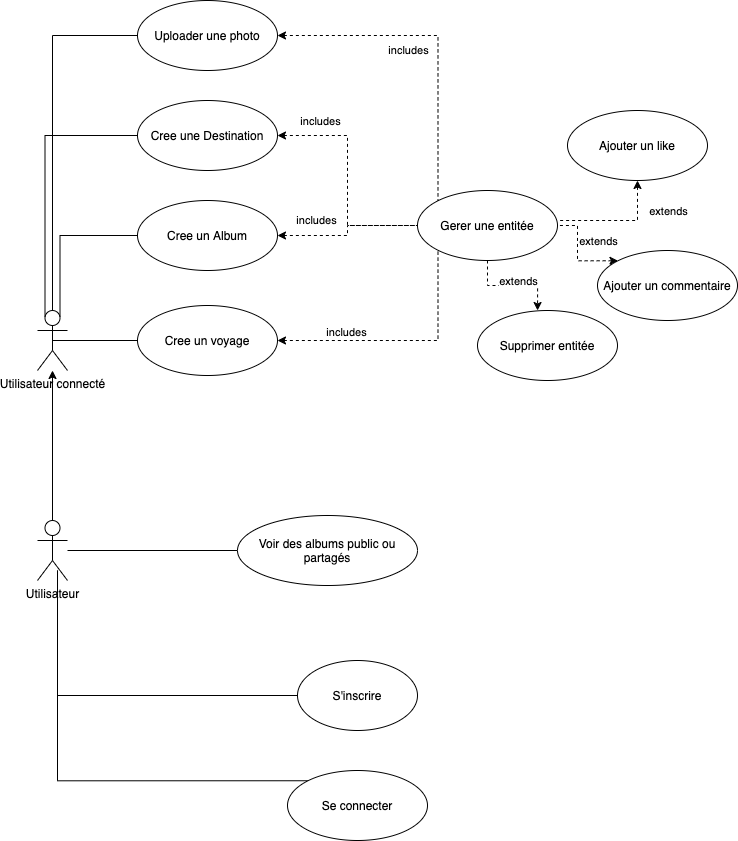

The diagram above was exported from draw.io. Its source (the exported page's mxGraphModel, read from the mxfile embedded in the PNG):
<mxGraphModel dx="918" dy="1129" grid="1" gridSize="10" guides="1" tooltips="1" connect="1" arrows="1" fold="1" page="1" pageScale="1" pageWidth="827" pageHeight="1169" math="0" shadow="0">
  <root>
    <mxCell id="0" />
    <mxCell id="1" parent="0" />
    <mxCell id="f2SL71nlpYaI0zvYMS3g-4" style="edgeStyle=orthogonalEdgeStyle;rounded=0;orthogonalLoop=1;jettySize=auto;html=1;exitX=0.5;exitY=0;exitDx=0;exitDy=0;exitPerimeter=0;" edge="1" parent="1" source="f2SL71nlpYaI0zvYMS3g-1" target="f2SL71nlpYaI0zvYMS3g-3">
      <mxGeometry relative="1" as="geometry" />
    </mxCell>
    <mxCell id="f2SL71nlpYaI0zvYMS3g-1" value="Utilisateur" style="shape=umlActor;verticalLabelPosition=bottom;verticalAlign=top;html=1;" vertex="1" parent="1">
      <mxGeometry x="100" y="620" width="30" height="60" as="geometry" />
    </mxCell>
    <mxCell id="f2SL71nlpYaI0zvYMS3g-3" value="Utilisateur connecté" style="shape=umlActor;verticalLabelPosition=bottom;verticalAlign=top;html=1;" vertex="1" parent="1">
      <mxGeometry x="100" y="410" width="30" height="60" as="geometry" />
    </mxCell>
    <mxCell id="f2SL71nlpYaI0zvYMS3g-7" style="edgeStyle=orthogonalEdgeStyle;rounded=0;orthogonalLoop=1;jettySize=auto;html=1;exitX=0;exitY=0.5;exitDx=0;exitDy=0;endArrow=none;endFill=0;" edge="1" parent="1" source="f2SL71nlpYaI0zvYMS3g-5" target="f2SL71nlpYaI0zvYMS3g-1">
      <mxGeometry relative="1" as="geometry" />
    </mxCell>
    <mxCell id="f2SL71nlpYaI0zvYMS3g-5" value="Voir des albums public ou partagés" style="ellipse;whiteSpace=wrap;html=1;" vertex="1" parent="1">
      <mxGeometry x="300" y="615" width="180" height="70" as="geometry" />
    </mxCell>
    <mxCell id="f2SL71nlpYaI0zvYMS3g-10" style="edgeStyle=orthogonalEdgeStyle;rounded=0;orthogonalLoop=1;jettySize=auto;html=1;exitX=0;exitY=0.5;exitDx=0;exitDy=0;entryX=0.667;entryY=0.833;entryDx=0;entryDy=0;entryPerimeter=0;endArrow=none;endFill=0;" edge="1" parent="1" source="f2SL71nlpYaI0zvYMS3g-8" target="f2SL71nlpYaI0zvYMS3g-1">
      <mxGeometry relative="1" as="geometry" />
    </mxCell>
    <mxCell id="f2SL71nlpYaI0zvYMS3g-8" value="S'inscrire" style="ellipse;whiteSpace=wrap;html=1;" vertex="1" parent="1">
      <mxGeometry x="360" y="760" width="120" height="70" as="geometry" />
    </mxCell>
    <mxCell id="f2SL71nlpYaI0zvYMS3g-11" style="edgeStyle=orthogonalEdgeStyle;rounded=0;orthogonalLoop=1;jettySize=auto;html=1;exitX=0;exitY=0;exitDx=0;exitDy=0;endArrow=none;endFill=0;" edge="1" parent="1" source="f2SL71nlpYaI0zvYMS3g-9">
      <mxGeometry relative="1" as="geometry">
        <mxPoint x="120" y="670" as="targetPoint" />
      </mxGeometry>
    </mxCell>
    <mxCell id="f2SL71nlpYaI0zvYMS3g-9" value="Se connecter" style="ellipse;whiteSpace=wrap;html=1;" vertex="1" parent="1">
      <mxGeometry x="350" y="870" width="140" height="70" as="geometry" />
    </mxCell>
    <mxCell id="f2SL71nlpYaI0zvYMS3g-13" style="edgeStyle=orthogonalEdgeStyle;rounded=0;orthogonalLoop=1;jettySize=auto;html=1;exitX=0;exitY=0.5;exitDx=0;exitDy=0;entryX=0.5;entryY=0.5;entryDx=0;entryDy=0;entryPerimeter=0;endArrow=none;endFill=0;" edge="1" parent="1" source="f2SL71nlpYaI0zvYMS3g-12" target="f2SL71nlpYaI0zvYMS3g-3">
      <mxGeometry relative="1" as="geometry" />
    </mxCell>
    <mxCell id="f2SL71nlpYaI0zvYMS3g-30" style="edgeStyle=orthogonalEdgeStyle;rounded=0;orthogonalLoop=1;jettySize=auto;html=1;exitX=1;exitY=0.5;exitDx=0;exitDy=0;entryX=0;entryY=1;entryDx=0;entryDy=0;startArrow=classic;startFill=1;endArrow=none;endFill=0;dashed=1;" edge="1" parent="1" source="f2SL71nlpYaI0zvYMS3g-12" target="f2SL71nlpYaI0zvYMS3g-15">
      <mxGeometry relative="1" as="geometry" />
    </mxCell>
    <mxCell id="f2SL71nlpYaI0zvYMS3g-12" value="Cree un voyage" style="ellipse;whiteSpace=wrap;html=1;" vertex="1" parent="1">
      <mxGeometry x="200" y="405" width="140" height="70" as="geometry" />
    </mxCell>
    <mxCell id="f2SL71nlpYaI0zvYMS3g-24" style="edgeStyle=orthogonalEdgeStyle;rounded=0;orthogonalLoop=1;jettySize=auto;html=1;exitX=0;exitY=0.5;exitDx=0;exitDy=0;entryX=0.75;entryY=0.1;entryDx=0;entryDy=0;entryPerimeter=0;startArrow=none;startFill=0;endArrow=none;endFill=0;" edge="1" parent="1" source="f2SL71nlpYaI0zvYMS3g-14" target="f2SL71nlpYaI0zvYMS3g-3">
      <mxGeometry relative="1" as="geometry" />
    </mxCell>
    <mxCell id="f2SL71nlpYaI0zvYMS3g-29" style="edgeStyle=orthogonalEdgeStyle;rounded=0;orthogonalLoop=1;jettySize=auto;html=1;exitX=1;exitY=0.5;exitDx=0;exitDy=0;startArrow=classic;startFill=1;endArrow=none;endFill=0;dashed=1;" edge="1" parent="1" source="f2SL71nlpYaI0zvYMS3g-14" target="f2SL71nlpYaI0zvYMS3g-15">
      <mxGeometry relative="1" as="geometry" />
    </mxCell>
    <mxCell id="f2SL71nlpYaI0zvYMS3g-14" value="Cree un Album" style="ellipse;whiteSpace=wrap;html=1;" vertex="1" parent="1">
      <mxGeometry x="200" y="300" width="140" height="70" as="geometry" />
    </mxCell>
    <mxCell id="f2SL71nlpYaI0zvYMS3g-36" style="edgeStyle=orthogonalEdgeStyle;rounded=0;orthogonalLoop=1;jettySize=auto;html=1;exitX=0.5;exitY=1;exitDx=0;exitDy=0;entryX=0.429;entryY=0;entryDx=0;entryDy=0;entryPerimeter=0;dashed=1;startArrow=none;startFill=0;endArrow=classic;endFill=1;" edge="1" parent="1" source="f2SL71nlpYaI0zvYMS3g-15" target="f2SL71nlpYaI0zvYMS3g-35">
      <mxGeometry relative="1" as="geometry" />
    </mxCell>
    <mxCell id="f2SL71nlpYaI0zvYMS3g-15" value="Gerer une entitée" style="ellipse;whiteSpace=wrap;html=1;" vertex="1" parent="1">
      <mxGeometry x="480" y="290" width="140" height="70" as="geometry" />
    </mxCell>
    <mxCell id="f2SL71nlpYaI0zvYMS3g-19" style="edgeStyle=orthogonalEdgeStyle;rounded=0;orthogonalLoop=1;jettySize=auto;html=1;exitX=0.5;exitY=1;exitDx=0;exitDy=0;endArrow=none;endFill=0;dashed=1;startArrow=classic;startFill=1;" edge="1" parent="1" source="f2SL71nlpYaI0zvYMS3g-16">
      <mxGeometry relative="1" as="geometry">
        <mxPoint x="620" y="320" as="targetPoint" />
        <Array as="points">
          <mxPoint x="700" y="320" />
        </Array>
      </mxGeometry>
    </mxCell>
    <mxCell id="f2SL71nlpYaI0zvYMS3g-20" value="extends" style="edgeLabel;html=1;align=center;verticalAlign=middle;resizable=0;points=[];" vertex="1" connectable="0" parent="f2SL71nlpYaI0zvYMS3g-19">
      <mxGeometry x="-0.1333" y="-4" relative="1" as="geometry">
        <mxPoint x="42" y="-6" as="offset" />
      </mxGeometry>
    </mxCell>
    <mxCell id="f2SL71nlpYaI0zvYMS3g-16" value="Ajouter un like" style="ellipse;whiteSpace=wrap;html=1;" vertex="1" parent="1">
      <mxGeometry x="630" y="210" width="140" height="70" as="geometry" />
    </mxCell>
    <mxCell id="f2SL71nlpYaI0zvYMS3g-18" style="edgeStyle=orthogonalEdgeStyle;rounded=0;orthogonalLoop=1;jettySize=auto;html=1;exitX=0;exitY=0;exitDx=0;exitDy=0;entryX=1;entryY=0.5;entryDx=0;entryDy=0;endArrow=none;endFill=0;dashed=1;startArrow=classic;startFill=1;" edge="1" parent="1" source="f2SL71nlpYaI0zvYMS3g-17" target="f2SL71nlpYaI0zvYMS3g-15">
      <mxGeometry relative="1" as="geometry" />
    </mxCell>
    <mxCell id="f2SL71nlpYaI0zvYMS3g-17" value="Ajouter un commentaire" style="ellipse;whiteSpace=wrap;html=1;" vertex="1" parent="1">
      <mxGeometry x="660" y="350" width="140" height="70" as="geometry" />
    </mxCell>
    <mxCell id="f2SL71nlpYaI0zvYMS3g-21" value="extends" style="edgeLabel;html=1;align=center;verticalAlign=middle;resizable=0;points=[];" vertex="1" connectable="0" parent="1">
      <mxGeometry x="660" y="340" as="geometry" />
    </mxCell>
    <mxCell id="f2SL71nlpYaI0zvYMS3g-25" style="edgeStyle=orthogonalEdgeStyle;rounded=0;orthogonalLoop=1;jettySize=auto;html=1;exitX=0;exitY=0.5;exitDx=0;exitDy=0;entryX=0.25;entryY=0.1;entryDx=0;entryDy=0;entryPerimeter=0;startArrow=none;startFill=0;endArrow=none;endFill=0;" edge="1" parent="1" source="f2SL71nlpYaI0zvYMS3g-22" target="f2SL71nlpYaI0zvYMS3g-3">
      <mxGeometry relative="1" as="geometry" />
    </mxCell>
    <mxCell id="f2SL71nlpYaI0zvYMS3g-28" style="edgeStyle=orthogonalEdgeStyle;rounded=0;orthogonalLoop=1;jettySize=auto;html=1;exitX=1;exitY=0.5;exitDx=0;exitDy=0;entryX=0;entryY=0.5;entryDx=0;entryDy=0;startArrow=classic;startFill=1;endArrow=none;endFill=0;dashed=1;" edge="1" parent="1" source="f2SL71nlpYaI0zvYMS3g-22" target="f2SL71nlpYaI0zvYMS3g-15">
      <mxGeometry relative="1" as="geometry" />
    </mxCell>
    <mxCell id="f2SL71nlpYaI0zvYMS3g-22" value="Cree une Destination" style="ellipse;whiteSpace=wrap;html=1;" vertex="1" parent="1">
      <mxGeometry x="200" y="200" width="140" height="70" as="geometry" />
    </mxCell>
    <mxCell id="f2SL71nlpYaI0zvYMS3g-26" style="edgeStyle=orthogonalEdgeStyle;rounded=0;orthogonalLoop=1;jettySize=auto;html=1;exitX=0;exitY=0.5;exitDx=0;exitDy=0;entryX=0.5;entryY=0;entryDx=0;entryDy=0;entryPerimeter=0;startArrow=none;startFill=0;endArrow=none;endFill=0;" edge="1" parent="1" source="f2SL71nlpYaI0zvYMS3g-23" target="f2SL71nlpYaI0zvYMS3g-3">
      <mxGeometry relative="1" as="geometry" />
    </mxCell>
    <mxCell id="f2SL71nlpYaI0zvYMS3g-27" style="edgeStyle=orthogonalEdgeStyle;rounded=0;orthogonalLoop=1;jettySize=auto;html=1;exitX=1;exitY=0.5;exitDx=0;exitDy=0;entryX=0;entryY=0;entryDx=0;entryDy=0;startArrow=classic;startFill=1;endArrow=none;endFill=0;dashed=1;" edge="1" parent="1" source="f2SL71nlpYaI0zvYMS3g-23" target="f2SL71nlpYaI0zvYMS3g-15">
      <mxGeometry relative="1" as="geometry" />
    </mxCell>
    <mxCell id="f2SL71nlpYaI0zvYMS3g-31" value="includes" style="edgeLabel;html=1;align=center;verticalAlign=middle;resizable=0;points=[];" vertex="1" connectable="0" parent="f2SL71nlpYaI0zvYMS3g-27">
      <mxGeometry x="0.3415" relative="1" as="geometry">
        <mxPoint x="-30.5" y="-42.5" as="offset" />
      </mxGeometry>
    </mxCell>
    <mxCell id="f2SL71nlpYaI0zvYMS3g-23" value="Uploader une photo" style="ellipse;whiteSpace=wrap;html=1;" vertex="1" parent="1">
      <mxGeometry x="200" y="100" width="140" height="70" as="geometry" />
    </mxCell>
    <mxCell id="f2SL71nlpYaI0zvYMS3g-32" value="includes" style="edgeLabel;html=1;align=center;verticalAlign=middle;resizable=0;points=[];" vertex="1" connectable="0" parent="1">
      <mxGeometry x="420.0008786966091" y="159.9999999932861" as="geometry">
        <mxPoint x="-38" y="61" as="offset" />
      </mxGeometry>
    </mxCell>
    <mxCell id="f2SL71nlpYaI0zvYMS3g-33" value="includes" style="edgeLabel;html=1;align=center;verticalAlign=middle;resizable=0;points=[];" vertex="1" connectable="0" parent="1">
      <mxGeometry x="480.0008786966091" y="159.9999999932861" as="geometry">
        <mxPoint x="-102" y="160" as="offset" />
      </mxGeometry>
    </mxCell>
    <mxCell id="f2SL71nlpYaI0zvYMS3g-34" value="includes" style="edgeLabel;html=1;align=center;verticalAlign=middle;resizable=0;points=[];" vertex="1" connectable="0" parent="1">
      <mxGeometry x="490.0008786966091" y="169.9999999932861" as="geometry">
        <mxPoint x="-82" y="262" as="offset" />
      </mxGeometry>
    </mxCell>
    <mxCell id="f2SL71nlpYaI0zvYMS3g-35" value="Supprimer entitée" style="ellipse;whiteSpace=wrap;html=1;" vertex="1" parent="1">
      <mxGeometry x="540" y="410" width="140" height="70" as="geometry" />
    </mxCell>
    <mxCell id="f2SL71nlpYaI0zvYMS3g-37" value="extends" style="edgeLabel;html=1;align=center;verticalAlign=middle;resizable=0;points=[];" vertex="1" connectable="0" parent="1">
      <mxGeometry x="580" y="380" as="geometry" />
    </mxCell>
  </root>
</mxGraphModel>